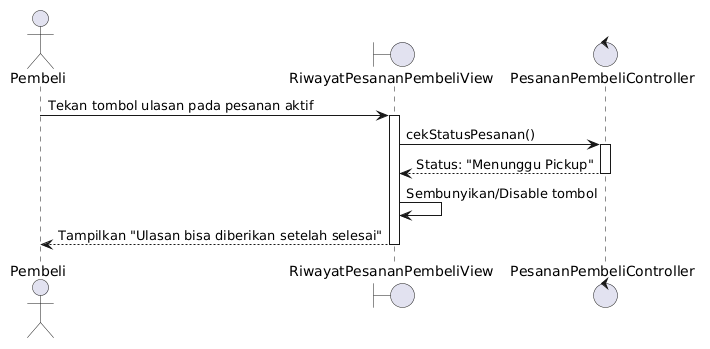

The diagram above was rendered by PlantUML. Its source (embedded in the PNG):
@startuml
actor Pembeli
boundary RiwayatPesananPembeliView
control PesananPembeliController

Pembeli -> RiwayatPesananPembeliView : Tekan tombol ulasan pada pesanan aktif
activate RiwayatPesananPembeliView
RiwayatPesananPembeliView -> PesananPembeliController : cekStatusPesanan()
activate PesananPembeliController
PesananPembeliController --> RiwayatPesananPembeliView : Status: "Menunggu Pickup"
deactivate PesananPembeliController
RiwayatPesananPembeliView -> RiwayatPesananPembeliView : Sembunyikan/Disable tombol
RiwayatPesananPembeliView --> Pembeli : Tampilkan "Ulasan bisa diberikan setelah selesai"
deactivate RiwayatPesananPembeliView
@enduml